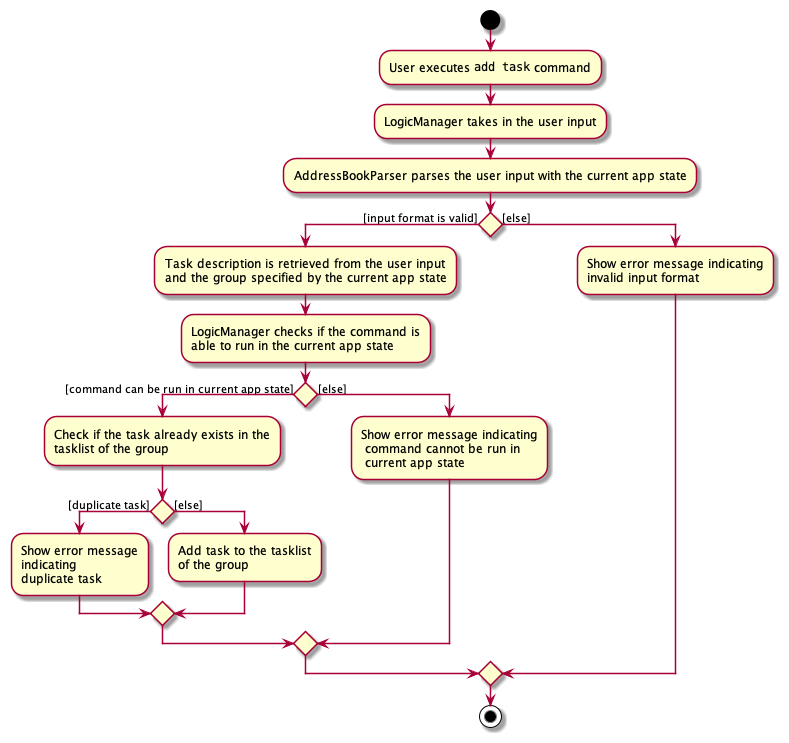

The diagram above was rendered by PlantUML. Its source (embedded in the PNG):
@startuml
'https://plantuml.com/activity-diagram-beta

start

:User executes ""add task"" command;
:LogicManager takes in the user input;
:AddressBookParser parses the user input with the current app state;


if () then ([input format is valid])
    :Task description is retrieved from the user input
    and the group specified by the current app state;

    :LogicManager checks if the command is
    able to run in the current app state;

    if () then ([command can be run in current app state])

    :Check if the task already exists in the
    tasklist of the group;

    if () then ([duplicate task])
    :Show error message
    indicating
    duplicate task;

    else ([else])
    :Add task to the tasklist
    of the group;

    endif

    else ([else])
    :Show error message indicating
     command cannot be run in
     current app state;

    endif

else ([else])
    :Show error message indicating
    invalid input format;

endif

stop

@enduml